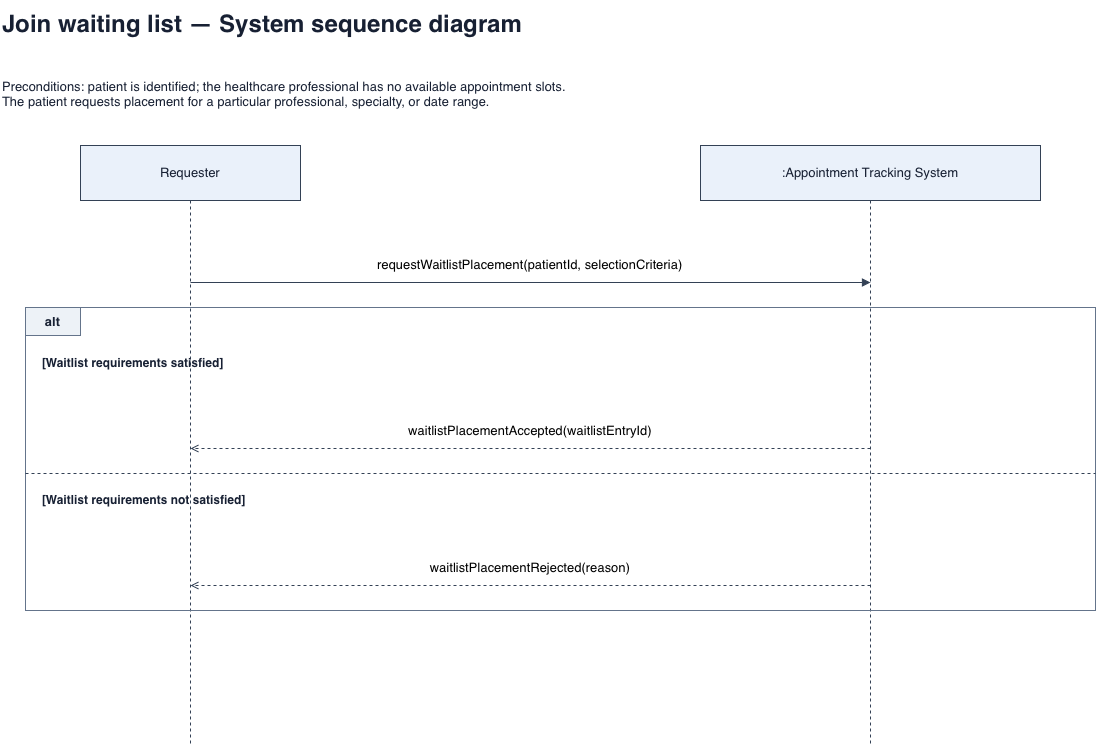

The diagram above was exported from draw.io. Its source (the exported page's mxGraphModel, read from the mxfile embedded in the PNG):
<mxGraphModel dx="1156" dy="801" grid="1" gridSize="10" guides="1" tooltips="1" connect="1" arrows="1" fold="1" page="1" pageScale="1" pageWidth="1200" pageHeight="886" math="0" shadow="0">
  <root>
    <mxCell id="0" />
    <mxCell id="1" parent="0" />
    <mxCell id="16" edge="1" parent="1" style="edgeStyle=none;html=0;strokeColor=#334155;fontSize=13;labelBackgroundColor=#ffffff;verticalAlign=bottom;spacingBottom=8;endArrow=none;dashed=1;" value="">
      <mxGeometry relative="1" as="geometry">
        <mxPoint x="910" y="220" as="sourcePoint" />
        <mxPoint x="910" y="766" as="targetPoint" />
      </mxGeometry>
    </mxCell>
    <mxCell id="15" edge="1" parent="1" style="edgeStyle=none;html=0;strokeColor=#334155;fontSize=13;labelBackgroundColor=#ffffff;verticalAlign=bottom;spacingBottom=8;endArrow=none;dashed=1;" value="">
      <mxGeometry relative="1" as="geometry">
        <mxPoint x="230" y="220" as="sourcePoint" />
        <mxPoint x="230" y="766" as="targetPoint" />
      </mxGeometry>
    </mxCell>
    <mxCell id="2" parent="1" style="text;html=0;whiteSpace=wrap;align=left;verticalAlign=middle;fontSize=13;fontColor=#172033;fontSize=24;fontStyle=1;" value="Join waiting list — System sequence diagram" vertex="1">
      <mxGeometry height="45" width="1120" x="40" y="20" as="geometry" />
    </mxCell>
    <mxCell id="3" parent="1" style="text;html=0;whiteSpace=wrap;align=left;verticalAlign=middle;fontSize=13;fontColor=#172033;" value="Preconditions: patient is identified; the healthcare professional has no available appointment slots.&#10;The patient requests placement for a particular professional, specialty, or date range." vertex="1">
      <mxGeometry height="85" width="1120" x="40" y="70" as="geometry" />
    </mxCell>
    <mxCell id="4" parent="1" style="text;html=0;whiteSpace=wrap;align=left;verticalAlign=middle;fontSize=13;fontColor=#172033;fillColor=#eaf1fa;strokeColor=#334155;align=center;" value="Requester" vertex="1">
      <mxGeometry height="55" width="220" x="120" y="165" as="geometry" />
    </mxCell>
    <mxCell id="5" parent="1" style="text;html=0;whiteSpace=wrap;align=left;verticalAlign=middle;fontSize=13;fontColor=#172033;fillColor=#eaf1fa;strokeColor=#334155;align=center;" value=":Appointment Tracking System" vertex="1">
      <mxGeometry height="55" width="340" x="740" y="165" as="geometry" />
    </mxCell>
    <mxCell id="6" edge="1" parent="1" style="edgeStyle=none;html=0;strokeColor=#334155;fontSize=13;labelBackgroundColor=#ffffff;verticalAlign=bottom;spacingBottom=8;endArrow=block;endFill=1;" value="requestWaitlistPlacement(patientId, selectionCriteria)">
      <mxGeometry relative="1" as="geometry">
        <mxPoint x="230" y="302" as="sourcePoint" />
        <mxPoint x="910" y="302" as="targetPoint" />
      </mxGeometry>
    </mxCell>
    <mxCell id="7" parent="1" style="text;html=0;whiteSpace=wrap;align=left;verticalAlign=middle;fontSize=13;fontColor=#172033;shape=rectangle;fillColor=none;strokeColor=#64748b;" value="" vertex="1">
      <mxGeometry height="303" width="1070" x="65" y="327" as="geometry" />
    </mxCell>
    <mxCell id="8" parent="1" style="text;html=0;whiteSpace=wrap;align=left;verticalAlign=middle;fontSize=13;fontColor=#172033;fillColor=#edf2f7;strokeColor=#64748b;align=center;fontStyle=1;" value="alt" vertex="1">
      <mxGeometry height="28" width="55" x="65" y="327" as="geometry" />
    </mxCell>
    <mxCell id="9" parent="1" style="text;html=0;whiteSpace=wrap;align=left;verticalAlign=middle;fontSize=13;fontColor=#172033;fontStyle=1;fontSize=12;" value="[Waitlist requirements satisfied]" vertex="1">
      <mxGeometry height="42" width="1040" x="80" y="361" as="geometry" />
    </mxCell>
    <mxCell id="10" edge="1" parent="1" style="edgeStyle=none;html=0;strokeColor=#334155;fontSize=13;labelBackgroundColor=#ffffff;verticalAlign=bottom;spacingBottom=8;endArrow=open;dashed=1;" value="waitlistPlacementAccepted(waitlistEntryId)">
      <mxGeometry relative="1" as="geometry">
        <mxPoint x="910" y="468" as="sourcePoint" />
        <mxPoint x="230" y="468" as="targetPoint" />
      </mxGeometry>
    </mxCell>
    <mxCell id="11" edge="1" parent="1" style="edgeStyle=none;html=0;strokeColor=#334155;fontSize=13;labelBackgroundColor=#ffffff;verticalAlign=bottom;spacingBottom=8;endArrow=none;dashed=1;" value="">
      <mxGeometry relative="1" as="geometry">
        <mxPoint x="65" y="493" as="sourcePoint" />
        <mxPoint x="1135" y="493" as="targetPoint" />
      </mxGeometry>
    </mxCell>
    <mxCell id="12" parent="1" style="text;html=0;whiteSpace=wrap;align=left;verticalAlign=middle;fontSize=13;fontColor=#172033;fontStyle=1;fontSize=12;" value="[Waitlist requirements not satisfied]" vertex="1">
      <mxGeometry height="42" width="1040" x="80" y="498" as="geometry" />
    </mxCell>
    <mxCell id="13" edge="1" parent="1" style="edgeStyle=none;html=0;strokeColor=#334155;fontSize=13;labelBackgroundColor=#ffffff;verticalAlign=bottom;spacingBottom=8;endArrow=open;dashed=1;" value="waitlistPlacementRejected(reason)">
      <mxGeometry relative="1" as="geometry">
        <mxPoint x="910" y="605" as="sourcePoint" />
        <mxPoint x="230" y="605" as="targetPoint" />
      </mxGeometry>
    </mxCell>
  </root>
</mxGraphModel>